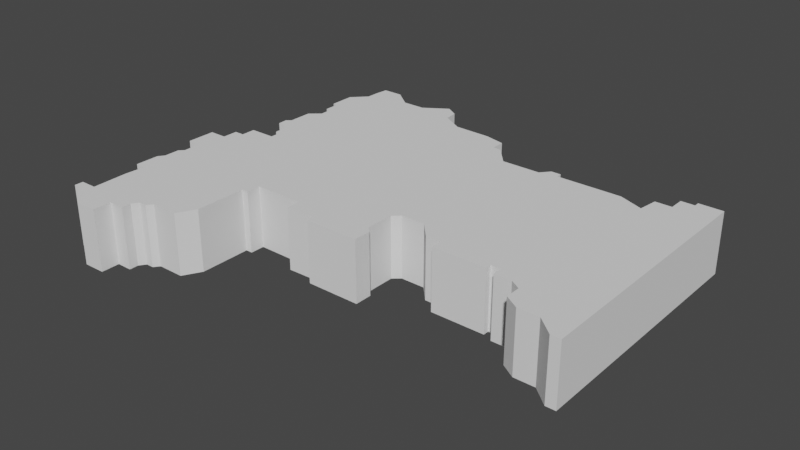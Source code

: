 # Source: District10Filled.blend  (saved by Blender 2.80.75; exported with 4.5.12 LTS)
import bpy
from mathutils import Matrix  # noqa: F401  (used for matrix-valued properties, if any)

bpy.ops.wm.read_factory_settings(use_empty=True)
scene = bpy.context.scene
scene.name = 'Scene'

# ---- collections
col_collection = bpy.data.collections.new('Collection'); scene.collection.children.link(col_collection)

# ---- world
world_world = bpy.data.worlds.new('World'); scene.world = world_world
world_world.use_nodes = True; world_world.node_tree.nodes.clear()
_N = world_world.node_tree.nodes; _L = world_world.node_tree.links
n0 = _N.new('ShaderNodeOutputWorld'); n0.name = 'World Output'; n0.location = (300, 300)
n1 = _N.new('ShaderNodeBackground'); n1.name = 'Background'; n1.location = (10, 300)
n1.inputs[0].default_value = (0.05088, 0.05088, 0.05088, 1.0)
_L.new(n1.outputs[0], n0.inputs[0])
n0.is_active_output = True
world_world.color = (0.05088, 0.05088, 0.05088)
world_world.use_sun_shadow = False
world_world.sun_shadow_jitter_overblur = 0.0

# ---- meshes
me_plane_038 = bpy.data.meshes.new('Plane.038')
me_plane_038.from_pydata([(-0.3466, -0.3546, 0.0), (-0.311, -0.354, 0.0), (-0.311, -0.3239, 0.0), (-0.2858, -0.3239, 0.0), (-0.2858, -0.3089, 0.0), (-0.2783, -0.2983, 0.0), (-0.2659, -0.2983, 0.0), (-0.2584, -0.289, 0.0), (-0.2147, -0.289, 0.0), (-0.1984, -0.2595, 0.0), (-0.1984, -0.1751, 0.0), (-0.1873, -0.1751, 0.0), (-0.1873, -0.1517, 0.0), (-0.1073, -0.1522, 0.0), (-0.106, -0.1752, 0.0), (-0.0573, -0.1853, 0.0), (0.0313, -0.1853, 0.0), (0.0313, -0.1565, 0.0), (0.02264, -0.148, 0.0), (0.02264, -0.1014, 0.0), (0.03421, -0.09135, 0.0), (0.0737, -0.09135, 0.0), (0.09737, -0.117, 0.0), (0.1229, -0.117, 0.0), (0.1229, -0.1362, 0.0), (0.2114, -0.1362, 0.0), (0.2114, -0.1267, 0.0), (0.2268, -0.1267, 0.0), (0.2268, -0.1426, 0.0), (0.2549, -0.1426, 0.0), (0.2718, -0.1527, 0.0), (0.2718, -0.1776, 0.0), (0.2951, -0.1919, 0.0), (0.3296, -0.1919, 0.0), (0.3582, -0.2162, 0.0), (0.3746, -0.2162, 0.0), (-0.3594, -0.3457, 0.0), (-0.3594, -0.3303, 0.0), (-0.3793, -0.331, 0.0), (-0.3872, -0.3217, 0.0), (-0.3991, -0.3217, 0.0), (-0.3991, -0.3076, 0.0), (-0.3722, -0.3076, 0.0), (-0.3743, -0.2491, 0.0), (-0.3721, -0.2156, 0.0), (-0.3893, -0.2156, 0.0), (-0.3893, -0.1765, 0.0), (-0.3821, -0.1666, 0.0), (-0.3821, -0.1407, 0.0), (-0.3748, -0.1331, 0.0), (-0.3748, -0.1129, 0.0), (-0.3862, -0.1035, 0.0), (-0.3976, -0.1035, 0.0), (-0.3976, -0.05608, 0.0), (-0.3688, -0.05608, 0.0), (-0.3688, -0.03039, 0.0), (-0.3525, -0.03039, 0.0), (-0.3525, -0.006515, 0.0), (-0.3104, -0.006515, 0.0), (-0.3104, 0.003958, 0.0), (-0.319, 0.01225, 0.0), (-0.319, 0.03071, 0.0), (-0.3299, 0.04188, 0.0), (-0.3416, 0.04188, 0.0), (-0.3424, 0.05816, 0.0), (-0.3348, 0.0644, 0.0), (-0.3348, 0.1038, 0.0), (-0.3174, 0.1189, 0.0), (-0.3174, 0.1395, 0.0), (-0.3255, 0.14, 0.0), (-0.3255, 0.1641, 0.0), (-0.3335, 0.1659, 0.0), (-0.3335, 0.208, 0.0), (-0.3104, 0.2316, 0.0), (-0.3099, 0.2521, 0.0), (-0.3074, 0.2748, 0.0), (-0.2739, 0.2748, 0.0), (-0.2417, 0.2496, 0.0), (-0.2032, 0.2496, 0.0), (-0.1644, 0.2753, 0.0), (-0.1437, 0.2626, 0.0), (-0.1414, 0.2402, 0.0), (-0.1042, 0.2189, 0.0), (-0.04248, 0.2173, 0.0), (-0.008056, 0.2093, 0.0), (-0.008056, 0.1867, 0.0), (0.005936, 0.1852, 0.0), (0.03504, 0.1519, 0.0), (0.09995, 0.1519, 0.0), (0.1129, 0.167, 0.0), (0.129, 0.167, 0.0), (0.129, 0.1576, 0.0), (0.2375, 0.1576, 0.0), (0.2782, 0.1413, 0.0), (0.2825, 0.1737, 0.0), (0.31, 0.1737, 0.0), (0.31, 0.1989, 0.0), (0.3326, 0.1989, 0.0), (0.3326, 0.2078, 0.0), (0.3725, 0.2078, 0.0), (-0.05693, -0.174, 0.0), (-0.311, -0.354, 0.1005), (-0.3466, -0.3546, 0.1005), (-0.311, -0.3239, 0.1005), (-0.2858, -0.3239, 0.1005), (-0.2858, -0.3089, 0.1005), (-0.2783, -0.2983, 0.1005), (-0.2659, -0.2983, 0.1005), (-0.2584, -0.289, 0.1005), (-0.2147, -0.289, 0.1005), (-0.1984, -0.2595, 0.1005), (-0.1984, -0.1751, 0.1005), (-0.1873, -0.1751, 0.1005), (-0.1873, -0.1517, 0.1005), (-0.1073, -0.1522, 0.1005), (-0.106, -0.1752, 0.1005), (0.0313, -0.1853, 0.1005), (-0.0573, -0.1853, 0.1005), (0.0313, -0.1565, 0.1005), (0.02264, -0.148, 0.1005), (0.02264, -0.1014, 0.1005), (0.03421, -0.09135, 0.1005), (0.0737, -0.09135, 0.1005), (0.09737, -0.117, 0.1005), (0.1229, -0.117, 0.1005), (0.1229, -0.1362, 0.1005), (0.2114, -0.1362, 0.1005), (0.2114, -0.1267, 0.1005), (0.2268, -0.1267, 0.1005), (0.2268, -0.1426, 0.1005), (0.2549, -0.1426, 0.1005), (0.2718, -0.1527, 0.1005), (0.2718, -0.1776, 0.1005), (0.2951, -0.1919, 0.1005), (0.3296, -0.1919, 0.1005), (0.3582, -0.2162, 0.1005), (0.3746, -0.2162, 0.1005), (-0.3594, -0.3457, 0.1005), (-0.3594, -0.3303, 0.1005), (-0.3793, -0.331, 0.1005), (-0.3872, -0.3217, 0.1005), (-0.3991, -0.3217, 0.1005), (-0.3991, -0.3076, 0.1005), (-0.3722, -0.3076, 0.1005), (-0.05693, -0.174, 0.1005), (-0.3743, -0.2491, 0.1005), (-0.3721, -0.2156, 0.1005), (-0.3893, -0.2156, 0.1005), (-0.3893, -0.1765, 0.1005), (-0.3821, -0.1666, 0.1005), (-0.3821, -0.1407, 0.1005), (-0.3748, -0.1331, 0.1005), (-0.3748, -0.1129, 0.1005), (-0.3862, -0.1035, 0.1005), (-0.3976, -0.1035, 0.1005), (-0.3976, -0.05608, 0.1005), (-0.3688, -0.05608, 0.1005), (-0.3688, -0.03039, 0.1005), (-0.3525, -0.03039, 0.1005), (-0.3525, -0.006515, 0.1005), (-0.3104, -0.006515, 0.1005), (-0.3104, 0.003958, 0.1005), (-0.319, 0.01225, 0.1005), (-0.319, 0.03071, 0.1005), (-0.3299, 0.04188, 0.1005), (-0.3416, 0.04188, 0.1005), (-0.3424, 0.05816, 0.1005), (-0.3348, 0.0644, 0.1005), (-0.3348, 0.1038, 0.1005), (-0.3174, 0.1189, 0.1005), (-0.3174, 0.1395, 0.1005), (-0.3255, 0.14, 0.1005), (-0.3255, 0.1641, 0.1005), (-0.3335, 0.1659, 0.1005), (-0.3335, 0.208, 0.1005), (-0.3104, 0.2316, 0.1005), (0.3725, 0.2078, 0.1005), (-0.2739, 0.2748, 0.1005), (-0.3074, 0.2748, 0.1005), (-0.2417, 0.2496, 0.1005), (-0.2032, 0.2496, 0.1005), (-0.1644, 0.2753, 0.1005), (-0.1414, 0.2402, 0.1005), (-0.1437, 0.2626, 0.1005), (-0.1042, 0.2189, 0.1005), (-0.008056, 0.2093, 0.1005), (-0.04248, 0.2173, 0.1005), (-0.008056, 0.1867, 0.1005), (0.005936, 0.1852, 0.1005), (0.03504, 0.1519, 0.1005), (0.09995, 0.1519, 0.1005), (0.1129, 0.167, 0.1005), (0.129, 0.167, 0.1005), (0.129, 0.1576, 0.1005), (0.2375, 0.1576, 0.1005), (0.2782, 0.1413, 0.1005), (0.31, 0.1737, 0.1005), (0.2825, 0.1737, 0.1005), (0.31, 0.1989, 0.1005), (0.3326, 0.1989, 0.1005), (0.3326, 0.2078, 0.1005), (-0.3099, 0.2521, 0.1005)], [], [(75, 76, 74), (76, 77, 74), (74, 77, 73), (79, 80, 78), (80, 81, 78), (84, 85, 83), (86, 87, 85), (89, 90, 91, 88), (94, 95, 93), (96, 97, 95), (98, 99, 97), (99, 35, 97), (34, 97, 35), (97, 34, 95), (34, 33, 95), (95, 33, 93), (31, 30, 32), (28, 27, 29), (24, 23, 26, 25), (22, 21, 23), (17, 16, 18), (15, 100, 16), (18, 16, 100), (13, 100, 14), (18, 100, 19), (100, 13, 19), (11, 10, 12), (8, 7, 9), (6, 5, 7), (3, 2, 4), (36, 37, 0), (0, 37, 1), (1, 37, 2), (38, 39, 37), (40, 41, 39), (41, 42, 39), (39, 42, 37), (37, 42, 2), (4, 2, 42), (4, 42, 5), (42, 43, 5), (45, 46, 44), (48, 49, 47), (52, 53, 51), (53, 54, 51), (55, 56, 54), (57, 58, 56), (60, 61, 59), (63, 64, 65, 62), (66, 67, 65), (69, 70, 68), (71, 72, 70), (72, 73, 70), (77, 78, 73), (73, 78, 70), (78, 81, 70), (81, 82, 70), (70, 82, 68), (82, 83, 68), (68, 83, 67), (83, 85, 67), (87, 67, 85), (92, 93, 33), (33, 32, 92), (32, 30, 92), (29, 92, 30), (29, 27, 92), (26, 92, 27), (26, 23, 92), (23, 21, 92), (92, 21, 91), (21, 20, 91), (91, 20, 88), (87, 88, 20), (20, 19, 87), (87, 19, 67), (67, 19, 65), (65, 19, 62), (62, 19, 61), (61, 19, 59), (59, 19, 58), (58, 19, 56), (56, 19, 54), (19, 13, 54), (12, 54, 13), (54, 12, 51), (51, 12, 50), (50, 12, 49), (49, 12, 47), (12, 10, 47), (47, 10, 46), (46, 10, 44), (44, 10, 43), (10, 9, 43), (5, 43, 7), (9, 7, 43), (178, 201, 177), (177, 201, 179), (201, 175, 179), (181, 180, 183), (183, 180, 182), (185, 186, 187), (188, 187, 189), (191, 190, 193, 192), (197, 195, 196), (198, 196, 199), (200, 199, 176), (176, 199, 136), (135, 136, 199), (199, 196, 135), (135, 196, 134), (196, 195, 134), (132, 133, 131), (129, 130, 128), (125, 126, 127, 124), (123, 124, 122), (118, 119, 116), (117, 116, 144), (119, 144, 116), (114, 115, 144), (119, 120, 144), (144, 120, 114), (112, 113, 111), (109, 110, 108), (107, 108, 106), (104, 105, 103), (137, 102, 138), (102, 101, 138), (101, 103, 138), (139, 138, 140), (141, 140, 142), (142, 140, 143), (140, 138, 143), (138, 103, 143), (105, 143, 103), (105, 106, 143), (143, 106, 145), (147, 146, 148), (150, 149, 151), (154, 153, 155), (155, 153, 156), (157, 156, 158), (159, 158, 160), (162, 161, 163), (165, 164, 167, 166), (168, 167, 169), (171, 170, 172), (173, 172, 174), (174, 172, 175), (179, 175, 180), (175, 172, 180), (180, 172, 182), (182, 172, 184), (172, 170, 184), (184, 170, 186), (170, 169, 186), (186, 169, 187), (189, 187, 169), (194, 134, 195), (134, 194, 133), (133, 194, 131), (130, 131, 194), (130, 194, 128), (127, 128, 194), (127, 194, 124), (124, 194, 122), (194, 193, 122), (122, 193, 121), (193, 190, 121), (189, 121, 190), (121, 189, 120), (189, 169, 120), (169, 167, 120), (167, 164, 120), (164, 163, 120), (163, 161, 120), (161, 160, 120), (160, 158, 120), (158, 156, 120), (120, 156, 114), (113, 114, 156), (156, 153, 113), (153, 152, 113), (152, 151, 113), (151, 149, 113), (113, 149, 111), (149, 148, 111), (148, 146, 111), (146, 145, 111), (111, 145, 110), (106, 108, 145), (110, 145, 108), (49, 151, 152, 50), (94, 93, 195, 197), (50, 152, 153, 51), (51, 153, 154, 52), (52, 154, 155, 53), (1, 101, 102, 0), (53, 155, 156, 54), (2, 103, 101, 1), (54, 156, 157, 55), (2, 3, 104, 103), (55, 157, 158, 56), (3, 4, 105, 104), (56, 158, 159, 57), (4, 5, 106, 105), (57, 159, 160, 58), (5, 6, 107, 106), (58, 160, 161, 59), (6, 7, 108, 107), (59, 161, 162, 60), (7, 8, 109, 108), (60, 162, 163, 61), (8, 9, 110, 109), (61, 163, 164, 62), (10, 111, 110, 9), (62, 164, 165, 63), (10, 11, 112, 111), (63, 165, 166, 64), (11, 12, 113, 112), (64, 166, 167, 65), (13, 114, 113, 12), (65, 167, 168, 66), (14, 115, 114, 13), (66, 168, 169, 67), (16, 116, 117, 15), (67, 169, 170, 68), (16, 17, 118, 116), (68, 170, 171, 69), (17, 18, 119, 118), (69, 171, 172, 70), (18, 19, 120, 119), (70, 172, 173, 71), (20, 121, 120, 19), (71, 173, 174, 72), (20, 21, 122, 121), (72, 174, 175, 73), (21, 22, 123, 122), (99, 176, 136, 35), (22, 23, 124, 123), (43, 42, 143, 145), (23, 24, 125, 124), (76, 75, 178, 177), (24, 25, 126, 125), (77, 76, 177, 179), (25, 26, 127, 126), (78, 77, 179, 180), (26, 27, 128, 127), (78, 180, 181, 79), (27, 28, 129, 128), (80, 183, 182, 81), (28, 29, 130, 129), (81, 182, 184, 82), (29, 30, 131, 130), (83, 186, 185, 84), (30, 31, 132, 131), (84, 185, 187, 85), (31, 32, 133, 132), (85, 187, 188, 86), (32, 33, 134, 133), (86, 188, 189, 87), (34, 135, 134, 33), (87, 189, 190, 88), (35, 136, 135, 34), (88, 190, 191, 89), (0, 102, 137, 36), (89, 191, 192, 90), (36, 137, 138, 37), (90, 192, 193, 91), (37, 138, 139, 38), (92, 91, 193, 194), (38, 139, 140, 39), (93, 92, 194, 195), (39, 140, 141, 40), (95, 94, 197, 196), (40, 141, 142, 41), (95, 196, 198, 96), (41, 142, 143, 42), (96, 198, 199, 97), (100, 144, 115, 14), (97, 199, 200, 98), (43, 145, 146, 44), (98, 200, 176, 99), (44, 146, 147, 45), (15, 117, 144, 100), (45, 147, 148, 46), (75, 74, 201, 178), (47, 46, 148, 149), (74, 73, 175, 201), (47, 149, 150, 48), (79, 181, 183, 80), (48, 150, 151, 49), (82, 184, 186, 83)])
me_plane_038.use_remesh_preserve_volume = False
me_plane_038.use_remesh_preserve_attributes = False
me_plane_038.use_mirror_vertex_groups = False
me_plane_038.update()

# ---- objects
ob_albertadistrictoutline = bpy.data.objects.new('AlbertaDistrictOutline', me_plane_038)

# ---- transforms, parenting, visibility, modifiers, constraints
ob_albertadistrictoutline.location = (0.0, 0.0, 0.0)
ob_albertadistrictoutline.lineart.crease_threshold = 0.0

# ---- collection membership
col_collection.objects.link(ob_albertadistrictoutline)

# ---- scene / render settings (as saved in the file)
scene.frame_start = 1; scene.frame_end = 250; scene.frame_set(1)
scene.render.engine = 'BLENDER_EEVEE_NEXT'
scene.cycles.use_denoising = False
scene.cycles.samples = 128
scene.cycles.sampling_pattern = 'TABULATED_SOBOL'
scene.cycles.use_adaptive_sampling = False
scene.cycles.use_light_tree = False
scene.view_settings.view_transform = 'Filmic'
bpy.context.view_layer.update()

# ---- added for rendering (the .blend has no active camera and no usable light): camera, sun
cam_auto = bpy.data.cameras.new('AutoCamera')
cam_auto.lens = 50.0
cam_auto.sensor_width = 36.0
cam_auto.clip_end = 1000.0
ob_auto_camera = bpy.data.objects.new('AutoCamera', cam_auto)
scene.collection.objects.link(ob_auto_camera)
ob_auto_camera.location = (0.915554, -1.15302, 0.792485)
ob_auto_camera.rotation_euler = (1.09748, -7.21219e-08, 0.694738)
scene.camera = ob_auto_camera
light_auto_sun = bpy.data.lights.new('AutoSun', 'SUN')
light_auto_sun.energy = 3.0
light_auto_sun.angle = 0.0523599
ob_auto_sun = bpy.data.objects.new('AutoSun', light_auto_sun)
scene.collection.objects.link(ob_auto_sun)
ob_auto_sun.rotation_euler = (0.872665, 0.174533, 0.523599)
bpy.context.view_layer.update()
